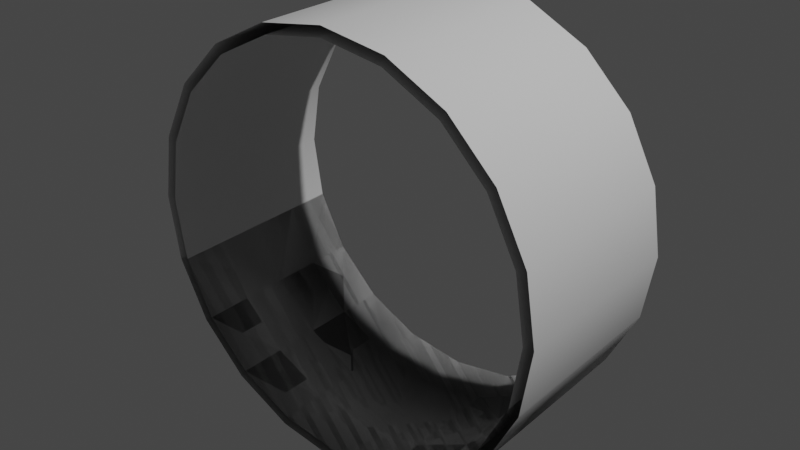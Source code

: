 # Source: untitled.blend  (saved by Blender 2.93.21; exported with 4.5.12 LTS)
import bpy
from mathutils import Matrix  # noqa: F401  (used for matrix-valued properties, if any)

bpy.ops.wm.read_factory_settings(use_empty=True)
scene = bpy.context.scene
scene.name = 'Scene'

# ---- collections
col_collection = bpy.data.collections.new('Collection'); scene.collection.children.link(col_collection)

# ---- materials (node trees are filled in below, after node groups)
mat_road_dark = bpy.data.materials.new('Road_Dark')
mat_road_dark.use_transparent_shadow = False
mat_road_light = bpy.data.materials.new('Road_Light')
mat_road_light.use_transparent_shadow = False

# ---- node groups
ng_auto_smooth = bpy.data.node_groups.new('Auto Smooth', 'GeometryNodeTree')
_s = ng_auto_smooth.interface.new_socket(name='Geometry', in_out='OUTPUT', socket_type='NodeSocketGeometry')
_s = ng_auto_smooth.interface.new_socket(name='Geometry', in_out='INPUT', socket_type='NodeSocketGeometry')
_s = ng_auto_smooth.interface.new_socket(name='Angle', in_out='INPUT', socket_type='NodeSocketFloat')
_s.subtype = 'ANGLE'
_s.min_value = 0.0
_s.max_value = 3.142
ng_auto_smooth.is_modifier = True
_N = ng_auto_smooth.nodes; _L = ng_auto_smooth.links
n0 = _N.new('NodeGroupOutput'); n0.name = 'Group Output'; n0.location = (480, -100)
n1 = _N.new('NodeGroupInput'); n1.name = 'Group Input'; n1.location = (-420, -300)
n2 = _N.new('NodeGroupInput'); n2.name = 'Group Input.001'; n2.location = (-60, -100)
n3 = _N.new('GeometryNodeSetShadeSmooth'); n3.name = 'Set Shade Smooth'; n3.location = (120, -100)
n3.domain = 'EDGE'
n4 = _N.new('GeometryNodeSetShadeSmooth'); n4.name = 'Set Shade Smooth.001'; n4.location = (300, -100)
n5 = _N.new('GeometryNodeInputMeshEdgeAngle'); n5.name = 'Edge Angle'; n5.location = (-420, -220)
n6 = _N.new('GeometryNodeInputEdgeSmooth'); n6.name = 'Is Edge Smooth'; n6.location = (-60, -160)
n7 = _N.new('GeometryNodeInputShadeSmooth'); n7.name = 'Is Face Smooth'; n7.location = (-240, -340)
n8 = _N.new('FunctionNodeBooleanMath'); n8.name = 'Boolean Math'; n8.location = (-60, -220)
n9 = _N.new('FunctionNodeCompare'); n9.name = 'Compare'; n9.location = (-240, -180)
n9.operation = 'LESS_EQUAL'
_L.new(n5.outputs[0], n9.inputs[0])
_L.new(n4.outputs[0], n0.inputs[0])
_L.new(n1.outputs[1], n9.inputs[1])
_L.new(n9.outputs[0], n8.inputs[0])
_L.new(n7.outputs[0], n8.inputs[1])
_L.new(n2.outputs[0], n3.inputs[0])
_L.new(n6.outputs[0], n3.inputs[1])
_L.new(n3.outputs[0], n4.inputs[0])
_L.new(n8.outputs[0], n3.inputs[2])
n0.is_active_output = True

# ---- material node trees
mat_road_dark.use_nodes = True; mat_road_dark.node_tree.nodes.clear()
_N = mat_road_dark.node_tree.nodes; _L = mat_road_dark.node_tree.links
n0 = _N.new('ShaderNodeBsdfPrincipled'); n0.name = 'Principled BSDF'; n0.location = (10, 300)
n0.distribution = 'GGX'
n0.subsurface_method = 'BURLEY'
n0.inputs[0].default_value = (0.02342, 0.02342, 0.02342, 1.0)
n0.inputs[3].default_value = 1.45
n0.inputs[27].default_value = (0.0, 0.0, 0.0, 1.0)
n0.inputs[28].default_value = 1.0
n1 = _N.new('ShaderNodeOutputMaterial'); n1.name = 'Material Output'; n1.location = (300, 300)
_L.new(n0.outputs[0], n1.inputs[0])
n1.is_active_output = True
mat_road_light.use_nodes = True; mat_road_light.node_tree.nodes.clear()
_N = mat_road_light.node_tree.nodes; _L = mat_road_light.node_tree.links
n0 = _N.new('ShaderNodeBsdfPrincipled'); n0.name = 'Principled BSDF'; n0.location = (10, 300)
n0.distribution = 'GGX'
n0.subsurface_method = 'BURLEY'
n0.inputs[0].default_value = (0.0678, 0.0678, 0.0678, 1.0)
n0.inputs[3].default_value = 1.45
n0.inputs[27].default_value = (0.0, 0.0, 0.0, 1.0)
n0.inputs[28].default_value = 1.0
n1 = _N.new('ShaderNodeOutputMaterial'); n1.name = 'Material Output'; n1.location = (300, 300)
_L.new(n0.outputs[0], n1.inputs[0])
n1.is_active_output = True

# ---- world
world_world = bpy.data.worlds.new('World'); scene.world = world_world
world_world.use_nodes = True; world_world.node_tree.nodes.clear()
_N = world_world.node_tree.nodes; _L = world_world.node_tree.links
n0 = _N.new('ShaderNodeOutputWorld'); n0.name = 'World Output'; n0.location = (300, 300)
n1 = _N.new('ShaderNodeBackground'); n1.name = 'Background'; n1.location = (10, 300)
n1.inputs[0].default_value = (0.05088, 0.05088, 0.05088, 1.0)
_L.new(n1.outputs[0], n0.inputs[0])
n0.is_active_output = True
world_world.color = (0.05088, 0.05088, 0.05088)
world_world.use_sun_shadow = False
world_world.sun_shadow_jitter_overblur = 0.0

# ---- lights
light_light = bpy.data.lights.new('Light', 'POINT')
light_light.transmission_factor = 0.0
light_light.energy = 1000.0
light_light.shadow_soft_size = 0.1
light_light.shadow_maximum_resolution = 0.006
light_light.use_absolute_resolution = True

# ---- meshes
me_cylinder_004 = bpy.data.meshes.new('Cylinder.004')
me_cylinder_004.from_pydata([(0.0, 1.0, 1.0), (0.309, 0.9511, 1.0), (0.5878, 0.809, 1.0), (0.809, 0.5878, 1.0), (0.9511, 0.309, 1.0), (1.0, -4.371e-08, 1.0), (0.9511, -0.309, 1.0), (0.809, -0.5878, 1.0), (0.5878, -0.809, 1.0), (0.309, -0.9511, 1.0), (-8.742e-08, -1.0, 1.0), (-0.309, -0.9511, 1.0), (-0.5878, -0.809, 1.0), (-0.809, -0.5878, 1.0), (-0.9511, -0.309, 1.0), (-1.0, 1.192e-08, 1.0), (-0.9511, 0.309, 1.0), (-0.809, 0.5878, 1.0), (-0.5878, 0.809, 1.0), (-0.309, 0.9511, 1.0), (0.0, 1.0, 0.0), (0.309, 0.9511, 0.0), (0.5878, 0.809, 0.0), (0.809, 0.5878, 0.0), (0.9511, 0.309, 0.0), (1.0, -4.371e-08, 0.0), (0.9511, -0.309, 0.0), (0.809, -0.5878, 0.0), (0.5878, -0.809, 0.0), (0.309, -0.9511, 0.0), (-8.742e-08, -1.0, 0.0), (-0.309, -0.9511, 0.0), (-0.5878, -0.809, 0.0), (-0.809, -0.5878, 0.0), (-0.9511, -0.309, 0.0), (-1.0, 1.192e-08, 0.0), (-0.9511, 0.309, 0.0), (-0.809, 0.5878, 0.0), (-0.5878, 0.809, 0.0), (-0.309, 0.9511, 0.0), (-2.878e-10, 0.9517, 1.0), (0.2941, 0.9051, 1.0), (0.5594, 0.7699, 1.0), (0.7699, 0.5594, 1.0), (0.9051, 0.2941, 1.0), (0.9517, -4.262e-08, 1.0), (0.9051, -0.2941, 1.0), (0.7699, -0.5594, 1.0), (0.5594, -0.7699, 1.0), (0.2941, -0.9051, 1.0), (-8.349e-08, -0.9517, 1.0), (-0.2941, -0.9051, 1.0), (-0.5594, -0.7699, 1.0), (-0.7699, -0.5594, 1.0), (-0.9051, -0.2941, 1.0), (-0.9517, 1.033e-08, 1.0), (-0.9051, 0.2941, 1.0), (-0.7699, 0.5594, 1.0), (-0.5594, 0.7699, 1.0), (-0.2941, 0.9051, 1.0), (-2.878e-10, 0.9517, 2.98e-08), (0.2941, 0.9051, 2.98e-08), (0.5594, 0.7699, 2.98e-08), (0.7699, 0.5594, 2.98e-08), (0.9051, 0.2941, 2.98e-08), (0.9517, -4.095e-08, 2.98e-08), (0.9051, -0.2941, 2.98e-08), (0.7699, -0.5594, 2.98e-08), (0.5594, -0.7699, 2.98e-08), (0.2941, -0.9051, 2.98e-08), (-8.349e-08, -0.9517, 2.98e-08), (-0.2941, -0.9051, 2.98e-08), (-0.5594, -0.7699, 2.98e-08), (-0.7699, -0.5594, 2.98e-08), (-0.9051, -0.2941, 2.98e-08), (-0.9517, 1.2e-08, 2.98e-08), (-0.9051, 0.2941, 2.98e-08), (-0.7699, 0.5594, 2.98e-08), (-0.5594, 0.7699, 2.98e-08), (-0.2941, 0.9051, 2.98e-08)], [], [(20, 0, 1, 21), (21, 1, 2, 22), (22, 2, 3, 23), (23, 3, 4, 24), (24, 4, 5, 25), (25, 5, 6, 26), (26, 6, 7, 27), (27, 7, 8, 28), (28, 8, 9, 29), (29, 9, 10, 30), (30, 10, 11, 31), (31, 11, 12, 32), (32, 12, 13, 33), (33, 13, 14, 34), (34, 14, 15, 35), (35, 15, 16, 36), (36, 16, 17, 37), (37, 17, 18, 38), (38, 18, 19, 39), (39, 19, 0, 20), (60, 61, 41, 40), (61, 62, 42, 41), (62, 63, 43, 42), (63, 64, 44, 43), (64, 65, 45, 44), (65, 66, 46, 45), (66, 67, 47, 46), (67, 68, 48, 47), (68, 69, 49, 48), (69, 70, 50, 49), (70, 71, 51, 50), (71, 72, 52, 51), (72, 73, 53, 52), (73, 74, 54, 53), (74, 75, 55, 54), (75, 76, 56, 55), (76, 77, 57, 56), (77, 78, 58, 57), (78, 79, 59, 58), (79, 60, 40, 59)])
me_cylinder_004.polygons.foreach_set('use_smooth', [True] * 40)
_uv = me_cylinder_004.uv_layers.new(name='UVMap')
_uv.uv.foreach_set('vector', [1.0, 0.75, 1.0, 1.0, 0.95, 1.0, 0.95, 0.75, 0.95, 0.75, 0.95, 1.0, 0.9, 1.0, 0.9, 0.75, 0.9, 0.75, 0.9, 1.0, 0.85, 1.0, 0.85, 0.75, 0.85, 0.75, 0.85, 1.0, 0.8, 1.0, 0.8, 0.75, 0.8, 0.75, 0.8, 1.0, 0.75, 1.0, 0.75, 0.75, 0.75, 0.75, 0.75, 1.0, 0.7, 1.0, 0.7, 0.75, 0.7, 0.75, 0.7, 1.0, 0.65, 1.0, 0.65, 0.75, 0.65, 0.75, 0.65, 1.0, 0.6, 1.0, 0.6, 0.75, 0.6, 0.75, 0.6, 1.0, 0.55, 1.0, 0.55, 0.75, 0.55, 0.75, 0.55, 1.0, 0.5, 1.0, 0.5, 0.75, 0.5, 0.75, 0.5, 1.0, 0.45, 1.0, 0.45, 0.75, 0.45, 0.75, 0.45, 1.0, 0.4, 1.0, 0.4, 0.75, 0.4, 0.75, 0.4, 1.0, 0.35, 1.0, 0.35, 0.75, 0.35, 0.75, 0.35, 1.0, 0.3, 1.0, 0.3, 0.75, 0.3, 0.75, 0.3, 1.0, 0.25, 1.0, 0.25, 0.75, 0.25, 0.75, 0.25, 1.0, 0.2, 1.0, 0.2, 0.75, 0.2, 0.75, 0.2, 1.0, 0.15, 1.0, 0.15, 0.75, 0.15, 0.75, 0.15, 1.0, 0.1, 1.0, 0.1, 0.75, 0.1, 0.75, 0.1, 1.0, 0.05, 1.0, 0.05, 0.75, 0.05, 0.75, 0.05, 1.0, -1.565e-07, 1.0, -1.565e-07, 0.75, 1.0, 0.75, 0.95, 0.75, 0.95, 1.0, 1.0, 1.0, 0.95, 0.75, 0.9, 0.75, 0.9, 1.0, 0.95, 1.0, 0.9, 0.75, 0.85, 0.75, 0.85, 1.0, 0.9, 1.0, 0.85, 0.75, 0.8, 0.75, 0.8, 1.0, 0.85, 1.0, 0.8, 0.75, 0.75, 0.75, 0.75, 1.0, 0.8, 1.0, 0.75, 0.75, 0.7, 0.75, 0.7, 1.0, 0.75, 1.0, 0.7, 0.75, 0.65, 0.75, 0.65, 1.0, 0.7, 1.0, 0.65, 0.75, 0.6, 0.75, 0.6, 1.0, 0.65, 1.0, 0.6, 0.75, 0.55, 0.75, 0.55, 1.0, 0.6, 1.0, 0.55, 0.75, 0.5, 0.75, 0.5, 1.0, 0.55, 1.0, 0.5, 0.75, 0.45, 0.75, 0.45, 1.0, 0.5, 1.0, 0.45, 0.75, 0.4, 0.75, 0.4, 1.0, 0.45, 1.0, 0.4, 0.75, 0.35, 0.75, 0.35, 1.0, 0.4, 1.0, 0.35, 0.75, 0.3, 0.75, 0.3, 1.0, 0.35, 1.0, 0.3, 0.75, 0.25, 0.75, 0.25, 1.0, 0.3, 1.0, 0.25, 0.75, 0.2, 0.75, 0.2, 1.0, 0.25, 1.0, 0.2, 0.75, 0.15, 0.75, 0.15, 1.0, 0.2, 1.0, 0.15, 0.75, 0.1, 0.75, 0.1, 1.0, 0.15, 1.0, 0.1, 0.75, 0.05, 0.75, 0.05, 1.0, 0.1, 1.0, 0.05, 0.75, -1.565e-07, 0.75, -1.565e-07, 1.0, 0.05, 1.0])
me_cylinder_004.use_remesh_fix_poles = True
me_cylinder_004.use_remesh_preserve_attributes = False
me_cylinder_004.update()
me_cylinder_005 = bpy.data.meshes.new('Cylinder.005')
me_cylinder_005.from_pydata([(0.9511, -0.309, 1.0), (0.809, -0.5878, 1.0), (0.5878, -0.809, 1.0), (0.309, -0.9511, 1.0), (-8.742e-08, -1.0, 1.0), (-0.309, -0.9511, 1.0), (-0.5878, -0.809, 1.0), (-0.809, -0.5878, 1.0), (-0.9511, -0.309, 1.0), (0.9511, -0.309, 0.0), (0.809, -0.5878, 0.0), (0.5878, -0.809, 0.0), (0.309, -0.9511, 0.0), (-8.742e-08, -1.0, 0.0), (-0.309, -0.9511, 0.0), (-0.5878, -0.809, 0.0), (-0.809, -0.5878, 0.0), (-0.9511, -0.309, 0.0), (0.9051, -0.2941, 1.0), (0.7699, -0.5594, 1.0), (0.5594, -0.7699, 1.0), (0.2941, -0.9051, 1.0), (-8.349e-08, -0.9517, 1.0), (-0.2941, -0.9051, 1.0), (-0.5594, -0.7699, 1.0), (-0.7699, -0.5594, 1.0), (-0.9051, -0.2941, 1.0), (0.9051, -0.2941, 2.98e-08), (0.7699, -0.5594, 2.98e-08), (0.5594, -0.7699, 2.98e-08), (0.2941, -0.9051, 2.98e-08), (-8.349e-08, -0.9517, 2.98e-08), (-0.2941, -0.9051, 2.98e-08), (-0.5594, -0.7699, 2.98e-08), (-0.7699, -0.5594, 2.98e-08), (-0.9051, -0.2941, 2.98e-08), (0.9051, -0.2941, 0.5), (0.7699, -0.5594, 0.5), (0.5594, -0.7699, 0.5), (0.2941, -0.9051, 0.5), (-8.349e-08, -0.9517, 0.5), (-0.2941, -0.9051, 0.5), (-0.5594, -0.7699, 0.5), (-0.7699, -0.5594, 0.5), (-0.9051, -0.2941, 0.5)], [], [(9, 0, 1, 10), (10, 1, 2, 11), (11, 2, 3, 12), (12, 3, 4, 13), (13, 4, 5, 14), (14, 5, 6, 15), (15, 6, 7, 16), (16, 7, 8, 17), (36, 37, 19, 18), (37, 38, 20, 19), (38, 39, 21, 20), (39, 40, 22, 21), (40, 41, 23, 22), (41, 42, 24, 23), (42, 43, 25, 24), (43, 44, 26, 25), (34, 35, 44, 43), (33, 34, 43, 42), (32, 33, 42, 41), (31, 32, 41, 40), (30, 31, 40, 39), (29, 30, 39, 38), (28, 29, 38, 37), (27, 28, 37, 36)])
me_cylinder_005.polygons.foreach_set('use_smooth', [True] * 24)
_uv = me_cylinder_005.uv_layers.new(name='UVMap')
_uv.uv.foreach_set('vector', [0.9649, 0.213, 0.9649, 0.7885, 0.8498, 0.7885, 0.8498, 0.213, 0.8498, 0.213, 0.8498, 0.7885, 0.7347, 0.7885, 0.7347, 0.213, 0.7347, 0.213, 0.7347, 0.7885, 0.6196, 0.7885, 0.6196, 0.213, 0.6196, 0.213, 0.6196, 0.7885, 0.5045, 0.7885, 0.5045, 0.213, 0.5045, 0.213, 0.5045, 0.7885, 0.3894, 0.7885, 0.3894, 0.213, 0.3894, 0.213, 0.3894, 0.7885, 0.2743, 0.7885, 0.2743, 0.213, 0.2743, 0.213, 0.2743, 0.7885, 0.1592, 0.7885, 0.1592, 0.213, 0.1592, 0.213, 0.1592, 0.7885, 0.04412, 0.7885, 0.04412, 0.213, 0.9649, 0.5007, 0.8498, 0.5007, 0.8498, 0.7885, 0.9649, 0.7885, 0.8498, 0.5007, 0.7347, 0.5007, 0.7347, 0.7885, 0.8498, 0.7885, 0.7347, 0.5007, 0.6196, 0.5007, 0.6196, 0.7885, 0.7347, 0.7885, 0.6196, 0.5007, 0.5045, 0.5007, 0.5045, 0.7885, 0.6196, 0.7885, 0.5045, 0.5007, 0.3894, 0.5007, 0.3894, 0.7885, 0.5045, 0.7885, 0.3894, 0.5007, 0.2743, 0.5007, 0.2743, 0.7885, 0.3894, 0.7885, 0.2743, 0.5007, 0.1592, 0.5007, 0.1592, 0.7885, 0.2743, 0.7885, 0.1592, 0.5007, 0.04412, 0.5007, 0.04412, 0.7885, 0.1592, 0.7885, 0.1592, 0.213, 0.04412, 0.213, 0.04412, 0.5007, 0.1592, 0.5007, 0.2743, 0.213, 0.1592, 0.213, 0.1592, 0.5007, 0.2743, 0.5007, 0.3894, 0.213, 0.2743, 0.213, 0.2743, 0.5007, 0.3894, 0.5007, 0.5045, 0.213, 0.3894, 0.213, 0.3894, 0.5007, 0.5045, 0.5007, 0.6196, 0.213, 0.5045, 0.213, 0.5045, 0.5007, 0.6196, 0.5007, 0.7347, 0.213, 0.6196, 0.213, 0.6196, 0.5007, 0.7347, 0.5007, 0.8498, 0.213, 0.7347, 0.213, 0.7347, 0.5007, 0.8498, 0.5007, 0.9649, 0.213, 0.8498, 0.213, 0.8498, 0.5007, 0.9649, 0.5007])
me_cylinder_005.materials.append(mat_road_dark)
me_cylinder_005.materials.append(mat_road_light)
me_cylinder_005.use_remesh_fix_poles = True
me_cylinder_005.use_remesh_preserve_attributes = False
me_cylinder_005.update()

# ---- objects
ob_light = bpy.data.objects.new('Light', light_light)
ob_basecilindro = bpy.data.objects.new('BaseCilindro', me_cylinder_004)
ob_basecilindro_001 = bpy.data.objects.new('BaseCilindro.001', me_cylinder_005)

# ---- transforms, parenting, visibility, modifiers, constraints
ob_light.location = (4.076, 1.005, 5.904)
ob_light.rotation_euler = (0.6503, 0.05522, 1.866)
ob_light.lock_rotations_4d = False
ob_light.empty_display_type = 'ARROWS'
ob_light.color = (0.0, 0.0, 0.0, 0.0)
ob_light.lineart.crease_threshold = 0.0
ob_basecilindro.location = (0.0, 0.0, 0.0)
ob_basecilindro.rotation_euler = (1.571, -0.0, 0.0)
ob_basecilindro.scale = (1.0, 1.0, 0.4563)
_m = ob_basecilindro.modifiers.new('Mirror', 'MIRROR')
_m.use_axis = (False, False, True)
_m = ob_basecilindro.modifiers.new('Auto Smooth', 'NODES')
_m.node_group = ng_auto_smooth
_gi = [s.identifier for s in ng_auto_smooth.interface.items_tree if s.item_type == 'SOCKET' and s.in_out == 'INPUT']
_m[_gi[1]] = 0.5236  # Angle
ob_basecilindro_001.location = (0.0, 0.0, 0.0)
ob_basecilindro_001.rotation_euler = (1.571, -0.0, 0.0)
ob_basecilindro_001.scale = (1.0, 1.0, 0.4563)
_m = ob_basecilindro_001.modifiers.new('Mirror', 'MIRROR')
_m.use_axis = (False, False, True)
_m = ob_basecilindro_001.modifiers.new('Auto Smooth', 'NODES')
_m.node_group = ng_auto_smooth
_gi = [s.identifier for s in ng_auto_smooth.interface.items_tree if s.item_type == 'SOCKET' and s.in_out == 'INPUT']
_m[_gi[1]] = 0.5236  # Angle

# ---- collection membership
col_collection.objects.link(ob_light)
col_collection.objects.link(ob_basecilindro)
col_collection.objects.link(ob_basecilindro_001)

# ---- scene / render settings (as saved in the file)
scene.frame_start = 1; scene.frame_end = 250; scene.frame_set(45)
scene.render.engine = 'BLENDER_EEVEE_NEXT'
scene.cycles.use_denoising = False
scene.cycles.samples = 128
scene.cycles.sampling_pattern = 'TABULATED_SOBOL'
scene.cycles.use_adaptive_sampling = False
scene.cycles.use_light_tree = False
scene.view_settings.view_transform = 'Filmic'
bpy.context.view_layer.update()

# ---- added for rendering (the .blend has no active camera): camera
cam_auto = bpy.data.cameras.new('AutoCamera')
cam_auto.lens = 50.0
cam_auto.sensor_width = 36.0
cam_auto.clip_end = 1000.0
ob_auto_camera = bpy.data.objects.new('AutoCamera', cam_auto)
scene.collection.objects.link(ob_auto_camera)
ob_auto_camera.location = (2.7498, -3.29976, 2.19984)
ob_auto_camera.rotation_euler = (1.09748, -7.21219e-08, 0.694738)
scene.camera = ob_auto_camera
bpy.context.view_layer.update()
